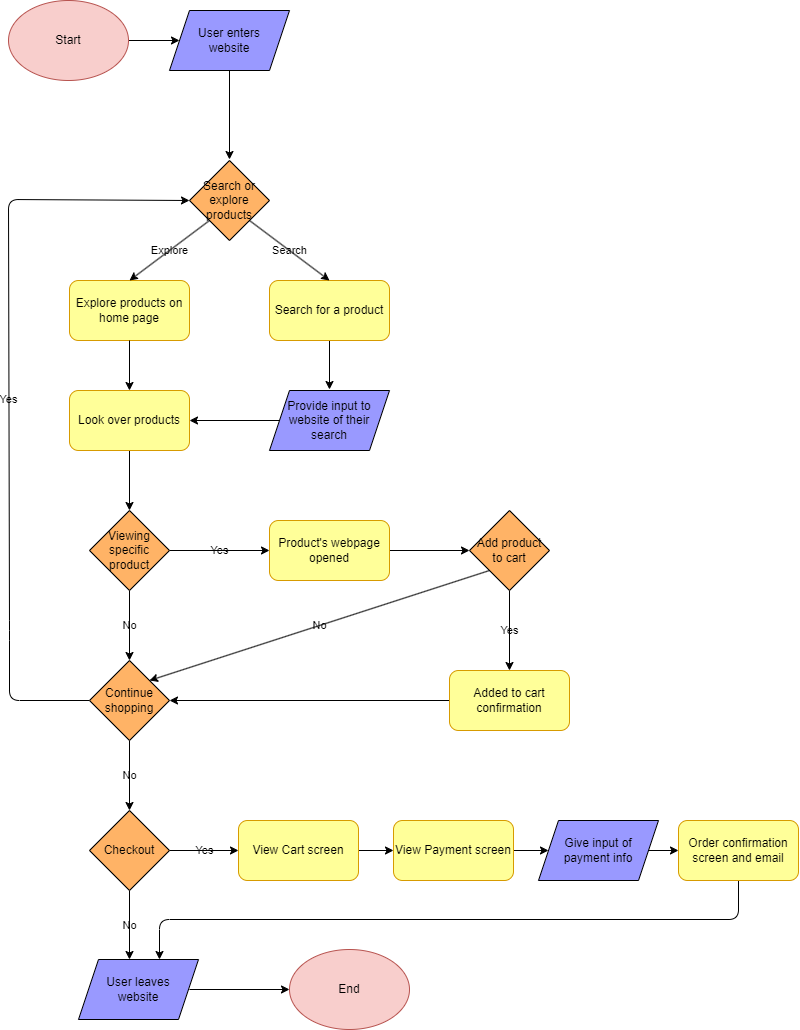

The diagram above was exported from draw.io. Its source (the exported page's mxGraphModel, read from the mxfile embedded in the PNG):
<mxGraphModel dx="701" dy="571" grid="1" gridSize="10" guides="1" tooltips="1" connect="1" arrows="1" fold="1" page="1" pageScale="1" pageWidth="850" pageHeight="1100" math="0" shadow="0">
  <root>
    <mxCell id="0" />
    <mxCell id="1" parent="0" />
    <mxCell id="54" style="edgeStyle=none;html=1;exitX=1;exitY=0.5;exitDx=0;exitDy=0;entryX=0;entryY=0.5;entryDx=0;entryDy=0;fontColor=#000000;" parent="1" source="2" target="53" edge="1">
      <mxGeometry relative="1" as="geometry" />
    </mxCell>
    <mxCell id="2" value="&lt;font color=&quot;#000000&quot;&gt;Start&lt;/font&gt;" style="ellipse;whiteSpace=wrap;html=1;fillColor=#f8cecc;strokeColor=#b85450;" parent="1" vertex="1">
      <mxGeometry x="40" y="41" width="120" height="80" as="geometry" />
    </mxCell>
    <mxCell id="62" style="edgeStyle=none;html=1;exitX=0.5;exitY=1;exitDx=0;exitDy=0;fontColor=#FFFFFF;" edge="1" parent="1" source="3">
      <mxGeometry relative="1" as="geometry">
        <mxPoint x="361" y="430" as="targetPoint" />
      </mxGeometry>
    </mxCell>
    <mxCell id="3" value="Search for a product" style="rounded=1;whiteSpace=wrap;html=1;fillColor=#FFFF99;strokeColor=#d79b00;fontColor=#000000;" parent="1" vertex="1">
      <mxGeometry x="301" y="321" width="120" height="60" as="geometry" />
    </mxCell>
    <mxCell id="4" value="Search or explore products" style="rhombus;whiteSpace=wrap;html=1;fontColor=#000000;fillColor=#FFB366;" parent="1" vertex="1">
      <mxGeometry x="221" y="201" width="80" height="80" as="geometry" />
    </mxCell>
    <mxCell id="7" value="Explore products on home page" style="rounded=1;whiteSpace=wrap;html=1;fillColor=#FFFF99;strokeColor=#d79b00;fontColor=#000000;" parent="1" vertex="1">
      <mxGeometry x="101" y="321" width="120" height="60" as="geometry" />
    </mxCell>
    <mxCell id="8" value="&lt;font&gt;Search&lt;/font&gt;" style="endArrow=classic;html=1;fontColor=#000000;exitX=1;exitY=1;exitDx=0;exitDy=0;entryX=0.5;entryY=0;entryDx=0;entryDy=0;labelBackgroundColor=none;" parent="1" source="4" target="3" edge="1">
      <mxGeometry width="50" height="50" relative="1" as="geometry">
        <mxPoint x="271" y="301" as="sourcePoint" />
        <mxPoint x="321" y="251" as="targetPoint" />
        <mxPoint as="offset" />
      </mxGeometry>
    </mxCell>
    <mxCell id="9" value="&lt;font&gt;Explore&lt;/font&gt;" style="endArrow=classic;html=1;fontColor=#000000;exitX=0;exitY=1;exitDx=0;exitDy=0;entryX=0.5;entryY=0;entryDx=0;entryDy=0;labelBackgroundColor=none;" parent="1" source="4" target="7" edge="1">
      <mxGeometry width="50" height="50" relative="1" as="geometry">
        <mxPoint x="141" y="301" as="sourcePoint" />
        <mxPoint x="191" y="251" as="targetPoint" />
      </mxGeometry>
    </mxCell>
    <mxCell id="18" style="edgeStyle=none;html=1;exitX=0.5;exitY=1;exitDx=0;exitDy=0;entryX=0.5;entryY=0;entryDx=0;entryDy=0;fontColor=#000000;" parent="1" source="10" target="17" edge="1">
      <mxGeometry relative="1" as="geometry" />
    </mxCell>
    <mxCell id="10" value="Look over products" style="rounded=1;whiteSpace=wrap;html=1;fillColor=#FFFF99;strokeColor=#d79b00;fontColor=#000000;" parent="1" vertex="1">
      <mxGeometry x="101" y="431" width="120" height="60" as="geometry" />
    </mxCell>
    <mxCell id="14" value="" style="endArrow=classic;html=1;fontColor=#000000;exitX=0.5;exitY=1;exitDx=0;exitDy=0;entryX=0.5;entryY=0;entryDx=0;entryDy=0;" parent="1" source="7" target="10" edge="1">
      <mxGeometry width="50" height="50" relative="1" as="geometry">
        <mxPoint x="311" y="551" as="sourcePoint" />
        <mxPoint x="361" y="501" as="targetPoint" />
      </mxGeometry>
    </mxCell>
    <mxCell id="20" value="No" style="edgeStyle=none;html=1;exitX=0.5;exitY=1;exitDx=0;exitDy=0;entryX=0.5;entryY=0;entryDx=0;entryDy=0;fontColor=#000000;labelBackgroundColor=none;" parent="1" source="17" edge="1">
      <mxGeometry relative="1" as="geometry">
        <mxPoint x="161" y="701" as="targetPoint" />
        <mxPoint as="offset" />
      </mxGeometry>
    </mxCell>
    <mxCell id="22" value="Yes" style="edgeStyle=none;html=1;exitX=1;exitY=0.5;exitDx=0;exitDy=0;fontColor=#000000;entryX=0;entryY=0.5;entryDx=0;entryDy=0;labelBackgroundColor=none;" parent="1" source="17" target="23" edge="1">
      <mxGeometry relative="1" as="geometry">
        <mxPoint x="251" y="661" as="targetPoint" />
      </mxGeometry>
    </mxCell>
    <mxCell id="17" value="Viewing specific product" style="rhombus;whiteSpace=wrap;html=1;fontColor=#000000;fillColor=#FFB366;" parent="1" vertex="1">
      <mxGeometry x="121" y="551" width="80" height="80" as="geometry" />
    </mxCell>
    <mxCell id="25" style="edgeStyle=none;html=1;exitX=1;exitY=0.5;exitDx=0;exitDy=0;entryX=0;entryY=0.5;entryDx=0;entryDy=0;fontColor=#FFFFFF;" parent="1" source="23" target="24" edge="1">
      <mxGeometry relative="1" as="geometry" />
    </mxCell>
    <mxCell id="23" value="Product's webpage opened" style="rounded=1;whiteSpace=wrap;html=1;fillColor=#FFFF99;strokeColor=#d79b00;fontColor=#000000;" parent="1" vertex="1">
      <mxGeometry x="301" y="561" width="120" height="60" as="geometry" />
    </mxCell>
    <mxCell id="29" value="Yes" style="edgeStyle=none;html=1;exitX=0.5;exitY=1;exitDx=0;exitDy=0;entryX=0.5;entryY=0;entryDx=0;entryDy=0;fontColor=#000000;labelBackgroundColor=none;" parent="1" source="24" target="28" edge="1">
      <mxGeometry relative="1" as="geometry" />
    </mxCell>
    <mxCell id="31" value="No" style="edgeStyle=none;html=1;exitX=0;exitY=1;exitDx=0;exitDy=0;entryX=1;entryY=0;entryDx=0;entryDy=0;fontColor=#000000;labelBackgroundColor=none;" parent="1" source="24" target="26" edge="1">
      <mxGeometry x="0.0018" relative="1" as="geometry">
        <mxPoint as="offset" />
      </mxGeometry>
    </mxCell>
    <mxCell id="24" value="Add product to cart" style="rhombus;whiteSpace=wrap;html=1;fontColor=#000000;fillColor=#FFB366;" parent="1" vertex="1">
      <mxGeometry x="501" y="551" width="80" height="80" as="geometry" />
    </mxCell>
    <mxCell id="32" value="Yes" style="edgeStyle=none;html=1;exitX=0;exitY=0.5;exitDx=0;exitDy=0;entryX=0;entryY=0.5;entryDx=0;entryDy=0;fontColor=#000000;labelBackgroundColor=none;" parent="1" source="26" target="4" edge="1">
      <mxGeometry relative="1" as="geometry">
        <Array as="points">
          <mxPoint x="41" y="741" />
          <mxPoint x="41" y="671" />
          <mxPoint x="40" y="240" />
        </Array>
      </mxGeometry>
    </mxCell>
    <mxCell id="34" value="No" style="edgeStyle=none;html=1;exitX=0.5;exitY=1;exitDx=0;exitDy=0;entryX=0.5;entryY=0;entryDx=0;entryDy=0;fontColor=#000000;labelBackgroundColor=none;" parent="1" source="26" target="33" edge="1">
      <mxGeometry relative="1" as="geometry" />
    </mxCell>
    <mxCell id="26" value="Continue shopping" style="rhombus;whiteSpace=wrap;html=1;fontColor=#000000;fillColor=#FFB366;" parent="1" vertex="1">
      <mxGeometry x="121" y="701" width="80" height="80" as="geometry" />
    </mxCell>
    <mxCell id="30" style="edgeStyle=none;html=1;exitX=0;exitY=0.5;exitDx=0;exitDy=0;entryX=1;entryY=0.5;entryDx=0;entryDy=0;fontColor=#FFFFFF;" parent="1" source="28" target="26" edge="1">
      <mxGeometry relative="1" as="geometry" />
    </mxCell>
    <mxCell id="28" value="Added to cart confirmation" style="rounded=1;whiteSpace=wrap;html=1;fillColor=#FFFF99;strokeColor=#d79b00;fontColor=#000000;" parent="1" vertex="1">
      <mxGeometry x="481" y="711" width="120" height="60" as="geometry" />
    </mxCell>
    <mxCell id="57" value="No" style="edgeStyle=none;html=1;exitX=0.5;exitY=1;exitDx=0;exitDy=0;entryX=0.5;entryY=0;entryDx=0;entryDy=0;fontColor=#000000;labelBackgroundColor=none;" edge="1" parent="1" source="33">
      <mxGeometry relative="1" as="geometry">
        <mxPoint x="161" y="1000" as="targetPoint" />
      </mxGeometry>
    </mxCell>
    <mxCell id="58" value="Yes" style="edgeStyle=none;html=1;exitX=1;exitY=0.5;exitDx=0;exitDy=0;entryX=0;entryY=0.5;entryDx=0;entryDy=0;fontColor=#000000;labelBackgroundColor=none;" edge="1" parent="1" source="33" target="45">
      <mxGeometry relative="1" as="geometry" />
    </mxCell>
    <mxCell id="33" value="Checkout" style="rhombus;whiteSpace=wrap;html=1;fontColor=#000000;fillColor=#FFB366;" parent="1" vertex="1">
      <mxGeometry x="121" y="851" width="80" height="80" as="geometry" />
    </mxCell>
    <mxCell id="39" style="edgeStyle=none;html=1;exitX=1;exitY=0.5;exitDx=0;exitDy=0;fontColor=#FFFFFF;" parent="1" target="38" edge="1">
      <mxGeometry relative="1" as="geometry">
        <mxPoint x="221" y="1030" as="sourcePoint" />
      </mxGeometry>
    </mxCell>
    <mxCell id="38" value="&lt;font color=&quot;#000000&quot;&gt;End&lt;/font&gt;" style="ellipse;whiteSpace=wrap;html=1;fillColor=#f8cecc;strokeColor=#b85450;" parent="1" vertex="1">
      <mxGeometry x="321" y="990" width="120" height="80" as="geometry" />
    </mxCell>
    <mxCell id="48" style="edgeStyle=none;html=1;exitX=1;exitY=0.5;exitDx=0;exitDy=0;entryX=0;entryY=0.5;entryDx=0;entryDy=0;fontColor=#000000;" parent="1" source="44" target="47" edge="1">
      <mxGeometry relative="1" as="geometry" />
    </mxCell>
    <mxCell id="44" value="View Payment screen" style="rounded=1;whiteSpace=wrap;html=1;fillColor=#FFFF99;strokeColor=#d79b00;fontColor=#000000;" parent="1" vertex="1">
      <mxGeometry x="425" y="861" width="120" height="60" as="geometry" />
    </mxCell>
    <mxCell id="46" style="edgeStyle=none;html=1;exitX=1;exitY=0.5;exitDx=0;exitDy=0;entryX=0;entryY=0.5;entryDx=0;entryDy=0;fontColor=#000000;" parent="1" source="45" target="44" edge="1">
      <mxGeometry relative="1" as="geometry" />
    </mxCell>
    <mxCell id="45" value="View Cart screen" style="rounded=1;whiteSpace=wrap;html=1;fillColor=#FFFF99;strokeColor=#d79b00;fontColor=#000000;" parent="1" vertex="1">
      <mxGeometry x="270" y="861" width="120" height="60" as="geometry" />
    </mxCell>
    <mxCell id="51" style="edgeStyle=none;html=1;exitX=1;exitY=0.5;exitDx=0;exitDy=0;entryX=0;entryY=0.5;entryDx=0;entryDy=0;fontColor=#000000;" parent="1" source="47" target="49" edge="1">
      <mxGeometry relative="1" as="geometry" />
    </mxCell>
    <mxCell id="47" value="Give input of &lt;br&gt;payment info" style="shape=parallelogram;perimeter=parallelogramPerimeter;whiteSpace=wrap;html=1;fixedSize=1;fontColor=#000000;fillColor=#9999FF;" parent="1" vertex="1">
      <mxGeometry x="570" y="861" width="120" height="60" as="geometry" />
    </mxCell>
    <mxCell id="59" style="edgeStyle=none;html=1;exitX=0.5;exitY=1;exitDx=0;exitDy=0;fontColor=#FFFFFF;entryX=0.75;entryY=0;entryDx=0;entryDy=0;" edge="1" parent="1" source="49">
      <mxGeometry relative="1" as="geometry">
        <mxPoint x="191" y="1000" as="targetPoint" />
        <Array as="points">
          <mxPoint x="770" y="960" />
          <mxPoint x="191" y="960" />
        </Array>
      </mxGeometry>
    </mxCell>
    <mxCell id="49" value="Order confirmation screen and email" style="rounded=1;whiteSpace=wrap;html=1;fillColor=#FFFF99;strokeColor=#d79b00;fontColor=#000000;" parent="1" vertex="1">
      <mxGeometry x="710" y="861" width="120" height="60" as="geometry" />
    </mxCell>
    <mxCell id="64" style="edgeStyle=none;html=1;exitX=0.5;exitY=1;exitDx=0;exitDy=0;fontColor=#FFFFFF;" edge="1" parent="1" source="53">
      <mxGeometry relative="1" as="geometry">
        <mxPoint x="261" y="200" as="targetPoint" />
      </mxGeometry>
    </mxCell>
    <mxCell id="53" value="User enters &lt;br&gt;website" style="shape=parallelogram;perimeter=parallelogramPerimeter;whiteSpace=wrap;html=1;fixedSize=1;fontColor=#000000;fillColor=#9999FF;" parent="1" vertex="1">
      <mxGeometry x="201" y="51" width="120" height="60" as="geometry" />
    </mxCell>
    <mxCell id="63" style="edgeStyle=none;html=1;exitX=0;exitY=0.5;exitDx=0;exitDy=0;entryX=1;entryY=0.5;entryDx=0;entryDy=0;fontColor=#FFFFFF;" edge="1" parent="1" source="61" target="10">
      <mxGeometry relative="1" as="geometry" />
    </mxCell>
    <mxCell id="61" value="Provide input to website of their search" style="shape=parallelogram;perimeter=parallelogramPerimeter;whiteSpace=wrap;html=1;fixedSize=1;fontColor=#000000;fillColor=#9999FF;" vertex="1" parent="1">
      <mxGeometry x="301" y="431" width="120" height="60" as="geometry" />
    </mxCell>
    <mxCell id="66" value="User leaves &lt;br&gt;website" style="shape=parallelogram;perimeter=parallelogramPerimeter;whiteSpace=wrap;html=1;fixedSize=1;fontColor=#000000;fillColor=#9999FF;" vertex="1" parent="1">
      <mxGeometry x="110" y="1000" width="120" height="60" as="geometry" />
    </mxCell>
  </root>
</mxGraphModel>